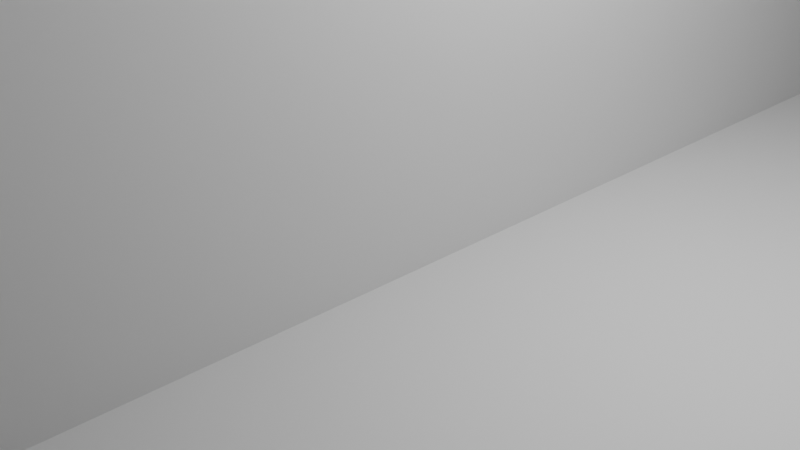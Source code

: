 # Source: structure.blend  (saved by Blender 4.4.30; exported with 4.5.12 LTS)
import bpy
from mathutils import Matrix  # noqa: F401  (used for matrix-valued properties, if any)

bpy.ops.wm.read_factory_settings(use_empty=True)
scene = bpy.context.scene
scene.name = 'Scene'

# ---- collections
col_collection = bpy.data.collections.new('Collection'); scene.collection.children.link(col_collection)

# ---- materials (node trees are filled in below, after node groups)
mat_material = bpy.data.materials.new('Material')
mat_material.alpha_threshold = 0.0
mat_material.roughness = 0.5
mat_material.line_color = (0.0, 0.0, 0.0, 1.0)

# ---- material node trees
mat_material.use_nodes = True; mat_material.node_tree.nodes.clear()
_N = mat_material.node_tree.nodes; _L = mat_material.node_tree.links
n0 = _N.new('ShaderNodeOutputMaterial'); n0.name = 'Material Output'; n0.location = (300, 300)
n1 = _N.new('ShaderNodeBsdfPrincipled'); n1.name = 'Principled BSDF'; n1.location = (10, 300)
n1.inputs[3].default_value = 1.45
_L.new(n1.outputs[0], n0.inputs[0])
n0.is_active_output = True

# ---- world
world_world = bpy.data.worlds.new('World'); scene.world = world_world
world_world.use_nodes = True; world_world.node_tree.nodes.clear()
_N = world_world.node_tree.nodes; _L = world_world.node_tree.links
n0 = _N.new('ShaderNodeOutputWorld'); n0.name = 'World Output'; n0.location = (300, 300)
n1 = _N.new('ShaderNodeBackground'); n1.name = 'Background'; n1.location = (10, 300)
n1.inputs[0].default_value = (0.05088, 0.05088, 0.05088, 1.0)
_L.new(n1.outputs[0], n0.inputs[0])
n0.is_active_output = True
world_world.color = (0.05088, 0.05088, 0.05088)
world_world.sun_shadow_jitter_overblur = 0.0

# ---- cameras
cam_camera = bpy.data.cameras.new('Camera')
cam_camera.clip_end = 100.0
cam_camera.ortho_scale = 7.314

# ---- lights
light_light = bpy.data.lights.new('Light', 'POINT')
light_light.energy = 1000.0
light_light.shadow_soft_size = 0.1

# ---- meshes
me_cube_002 = bpy.data.meshes.new('Cube.002')
me_cube_002.from_pydata([(6.135, 12.76, 9.836), (4.526, 8.151, 1.83), (7.253, -8.151, 18.13), (13.11, 0.9877, 7.777), (-9.979, 9.979, 19.96), (-9.683, 10.04, 0.002298), (-9.979, -9.979, 19.96), (-9.979, -9.979, 0.002298), (6.054, -13.4, 22.54), (-9.979, -9.979, 19.96), (4.765, 7.717, 29.8), (-9.979, 9.979, 19.96), (0.3637, 11.3, 0.7897), (-4.852, -9.979, 0.002298), (9.653, 8.151, 1.83), (9.653, -8.151, 1.83), (-4.852, 9.979, 0.002298), (-4.852, -9.979, 0.002298), (9.653, 8.151, 1.83), (9.653, -8.151, 1.83), (-4.852, 9.979, 0.002298), (-4.852, -9.979, 0.002298), (9.653, 8.151, 1.83), (9.653, -8.151, 1.83), (-26.71, -7.031, 18.21), (-24.53, -8.151, 1.83), (-27.25, 8.151, 18.13), (-24.53, 8.151, 1.83), (-10.02, -9.979, 19.96), (-10.02, -9.979, 0.002298), (-10.02, 9.979, 19.96), (-10.02, 9.979, 0.002298), (-29.98, 9.979, 19.96), (-10.02, 9.979, 19.96), (-21.08, -14.32, 32.08), (-10.02, -9.979, 19.96), (-15.15, -9.979, 0.002298), (-14.99, 10.02, -0.2197), (-29.65, -8.151, 1.83), (-29.65, 8.151, 1.83), (-15.15, -9.979, 0.002298), (-15.15, 9.979, 0.002298), (-29.65, -8.151, 1.83), (-29.65, 8.151, 1.83), (-15.15, -9.979, 0.002298), (-15.15, 9.979, 0.002298), (-29.65, -8.151, 1.83), (-29.65, 8.151, 1.83), (-9.979, -9.979, 0.002298), (-9.979, -9.979, 19.96), (7.253, -8.151, 18.13), (-0.9319, -5.116, 11.11), (-24.53, -8.151, 1.83), (-10.02, -9.979, 0.002298), (-26.71, -7.06, 18.13), (-10.02, -9.979, 19.96), (-10.02, -9.979, 15.03), (-26.89, 8.36, 14.95), (-26.77, 8.484, 13.61), (-26.29, -7.297, 14.87), (-20.96, -14.94, 10.81), (-26.29, -7.297, 14.87), (-32.9, -4.134, 10.05), (-10.03, 9.994, 14.46), (-26.15, -7.405, 13.69), (-24.53, -8.151, 1.83), (-26.15, -7.405, 13.69), (-24.53, -8.151, 1.83), (-26.71, -7.06, 18.13), (-26.71, -7.06, 18.13), (-29.53, 15.73, 14.77), (-29.0, 12.78, 10.89), (-26.29, -7.297, 14.87), (-26.29, -7.297, 14.87), (-10.02, 9.979, 14.39), (-10.02, -9.979, 15.03)], [], [(4, 6, 9, 11), (3, 2, 50, 51), (7, 6, 4, 5), (3, 7, 13, 15), (1, 0, 2, 3), (5, 4, 0, 1), (10, 11, 9, 8), (2, 0, 10, 8), (0, 4, 11, 10), (6, 2, 8, 9), (15, 13, 17, 19), (7, 5, 12, 13), (1, 3, 15, 14), (5, 1, 14, 12), (19, 17, 21, 23), (13, 12, 16, 17), (14, 15, 19, 18), (12, 14, 18, 16), (20, 22, 23, 21), (17, 16, 20, 21), (18, 19, 23, 22), (16, 18, 22, 20), (28, 30, 33, 35), (27, 58, 63, 31), (31, 63, 30, 28, 29), (27, 31, 37, 39), (25, 62, 58, 27), (2, 6, 49, 50), (34, 35, 33, 32), (26, 24, 34, 32), (24, 28, 35, 34), (30, 26, 32, 33), (39, 37, 41, 43), (31, 29, 36, 37), (25, 27, 39, 38), (29, 25, 38, 36), (43, 41, 45, 47), (37, 36, 40, 41), (38, 39, 43, 42), (36, 38, 42, 40), (44, 46, 47, 45), (41, 40, 44, 45), (42, 43, 47, 46), (40, 42, 46, 44), (51, 50, 49, 48), (53, 56, 60, 52), (56, 59, 72, 75), (29, 28, 55, 56, 53), (6, 7, 48, 49), (25, 29, 53, 52), (28, 24, 54, 55), (7, 3, 51, 48), (69, 73, 64, 65, 67, 66, 72, 68), (63, 57, 26, 30), (24, 61, 73, 69), (57, 63, 74, 70), (57, 61, 24, 26), (61, 57, 70, 73), (59, 56, 55, 54), (70, 74, 71), (71, 64, 73, 70), (66, 75, 72), (25, 52, 67, 65), (63, 58, 71, 74), (52, 60, 66, 67), (60, 56, 75, 66), (54, 24, 69, 68), (59, 54, 68, 72), (62, 25, 65, 64), (58, 62, 64, 71)])
me_cube_002.polygons.foreach_set('use_smooth', [0, 0, 0, 0, 0, 0, 0, 0, 0, 0, 0, 0, 0, 0, 0, 0, 0, 0, 1, 0, 0, 0, 0, 0, 0, 0, 0, 0, 0, 0, 0, 0, 0, 0, 0, 0, 0, 0, 0, 0, 1, 0, 0, 0, 0, 0, 0, 0, 0, 0, 0, 0, 0, 0, 0, 0, 0, 0, 0, 0, 0, 0, 0, 0, 0, 0, 0, 0, 0, 0])
_uv = me_cube_002.uv_layers.new(name='UVMap')
_uv.uv.foreach_set('vector', [0.625, 0.25, 0.625, 0.0, 0.625, 0.0, 0.625, 0.25, 0.3641, 0.7616, 0.6363, 0.7271, 0.6363, 0.7271, 0.3641, 0.7616, 0.375, 0.0, 0.625, 0.0, 0.625, 0.25, 0.375, 0.25, 0.3641, 0.7616, 0.375, 1.0, 0.375, 1.0, 0.3641, 0.7616, 0.3641, 0.4884, 0.6022, 0.4868, 0.6363, 0.7271, 0.3641, 0.7616, 0.375, 0.25, 0.625, 0.25, 0.6022, 0.4868, 0.3641, 0.4884, 0.625, 0.5, 0.875, 0.5, 0.875, 0.75, 0.625, 0.75, 0.6363, 0.7271, 0.6022, 0.4868, 0.625, 0.5, 0.625, 0.75, 0.6022, 0.4868, 0.875, 0.5, 0.875, 0.5, 0.625, 0.5, 0.875, 0.75, 0.6363, 0.7271, 0.625, 0.75, 0.875, 0.75, 0.3641, 0.7616, 0.375, 1.0, 0.375, 1.0, 0.3641, 0.7616, 0.375, 0.0, 0.375, 0.25, 0.375, 0.25, 0.375, 0.0, 0.3641, 0.4884, 0.3641, 0.7616, 0.3641, 0.7616, 0.3641, 0.4884, 0.375, 0.25, 0.3641, 0.4884, 0.3641, 0.4884, 0.375, 0.25, 0.3641, 0.7616, 0.375, 1.0, 0.375, 1.0, 0.3641, 0.7616, 0.375, 0.0, 0.375, 0.25, 0.375, 0.25, 0.375, 0.0, 0.3641, 0.4884, 0.3641, 0.7616, 0.3641, 0.7616, 0.3641, 0.4884, 0.375, 0.25, 0.3641, 0.4884, 0.3641, 0.4884, 0.375, 0.25, 0.125, 0.5, 0.3641, 0.4884, 0.3641, 0.7616, 0.125, 0.75, 0.375, 0.0, 0.375, 0.25, 0.375, 0.25, 0.375, 0.0, 0.3641, 0.4884, 0.3641, 0.7616, 0.3641, 0.7616, 0.3641, 0.4884, 0.375, 0.25, 0.3641, 0.4884, 0.3641, 0.4884, 0.375, 0.25, 0.625, 0.25, 0.625, 0.0, 0.625, 0.0, 0.625, 0.25, 0.3641, 0.7616, 0.5507, 0.738, 0.5552, 1.0, 0.375, 1.0, 0.375, 0.0, 0.5552, 0.0, 0.625, 0.0, 0.625, 0.25, 0.375, 0.25, 0.3641, 0.7616, 0.375, 1.0, 0.375, 1.0, 0.3641, 0.7616, 0.3641, 0.4884, 0.5342, 0.4872, 0.5507, 0.738, 0.3641, 0.7616, 0.6363, 0.7271, 0.875, 0.75, 0.875, 0.75, 0.6363, 0.7271, 0.625, 0.5, 0.875, 0.5, 0.875, 0.75, 0.625, 0.75, 0.6363, 0.7271, 0.6022, 0.4868, 0.625, 0.5, 0.625, 0.75, 0.6022, 0.4868, 0.875, 0.5, 0.875, 0.5, 0.625, 0.5, 0.875, 0.75, 0.6363, 0.7271, 0.625, 0.75, 0.875, 0.75, 0.3641, 0.7616, 0.375, 1.0, 0.375, 1.0, 0.3641, 0.7616, 0.375, 0.0, 0.375, 0.25, 0.375, 0.25, 0.375, 0.0, 0.3641, 0.4884, 0.3641, 0.7616, 0.3641, 0.7616, 0.3641, 0.4884, 0.375, 0.25, 0.3641, 0.4884, 0.3641, 0.4884, 0.375, 0.25, 0.3641, 0.7616, 0.375, 1.0, 0.375, 1.0, 0.3641, 0.7616, 0.375, 0.0, 0.375, 0.25, 0.375, 0.25, 0.375, 0.0, 0.3641, 0.4884, 0.3641, 0.7616, 0.3641, 0.7616, 0.3641, 0.4884, 0.375, 0.25, 0.3641, 0.4884, 0.3641, 0.4884, 0.375, 0.25, 0.125, 0.5, 0.3641, 0.4884, 0.3641, 0.7616, 0.125, 0.75, 0.375, 0.0, 0.375, 0.25, 0.375, 0.25, 0.375, 0.0, 0.3641, 0.4884, 0.3641, 0.7616, 0.3641, 0.7616, 0.3641, 0.4884, 0.375, 0.25, 0.3641, 0.4884, 0.3641, 0.4884, 0.375, 0.25, 0.3641, 0.7616, 0.6363, 0.7271, 0.625, 1.0, 0.375, 1.0, 0.375, 0.25, 0.5632, 0.25, 0.5342, 0.4872, 0.3641, 0.4884, 0.5632, 0.25, 0.5531, 0.4871, 0.5531, 0.4871, 0.5632, 0.25, 0.375, 0.25, 0.625, 0.25, 0.625, 0.25, 0.5632, 0.25, 0.375, 0.25, 0.625, 0.0, 0.375, 0.0, 0.375, 0.0, 0.625, 0.0, 0.3641, 0.4884, 0.375, 0.25, 0.375, 0.25, 0.3641, 0.4884, 0.875, 0.5, 0.6022, 0.4868, 0.6022, 0.4868, 0.875, 0.5, 0.375, 1.0, 0.3641, 0.7616, 0.3641, 0.7616, 0.375, 1.0, 0.6022, 0.4868, 0.5531, 0.4871, 0.5342, 0.4872, 0.3641, 0.4884, 0.3641, 0.4884, 0.5342, 0.4872, 0.5531, 0.4871, 0.6022, 0.4868, 0.5552, 1.0, 0.5765, 0.7347, 0.6363, 0.7271, 0.625, 1.0, 0.6022, 0.4868, 0.5531, 0.4871, 0.5531, 0.4871, 0.6022, 0.4868, 0.5765, 0.7347, 0.5552, 1.0, 0.5552, 1.0, 0.5765, 0.7347, 0.5765, 0.7347, 0.5531, 0.4871, 0.6022, 0.4868, 0.6363, 0.7271, 0.5531, 0.4871, 0.5765, 0.7347, 0.5765, 0.7347, 0.5531, 0.4871, 0.5531, 0.4871, 0.5632, 0.25, 0.625, 0.25, 0.6022, 0.4868, 0.5765, 0.7347, 0.5552, 1.0, 0.5507, 0.738, 0.5507, 0.738, 0.5342, 0.4872, 0.5531, 0.4871, 0.5765, 0.7347, 0.5342, 0.4872, 0.5632, 0.25, 0.5531, 0.4871, 0.3641, 0.4884, 0.3641, 0.4884, 0.3641, 0.4884, 0.3641, 0.4884, 0.5552, 1.0, 0.5507, 0.738, 0.5507, 0.738, 0.5552, 1.0, 0.3641, 0.4884, 0.5342, 0.4872, 0.5342, 0.4872, 0.3641, 0.4884, 0.5342, 0.4872, 0.5632, 0.25, 0.5632, 0.25, 0.5342, 0.4872, 0.6022, 0.4868, 0.6022, 0.4868, 0.6022, 0.4868, 0.6022, 0.4868, 0.5531, 0.4871, 0.6022, 0.4868, 0.6022, 0.4868, 0.5531, 0.4871, 0.5342, 0.4872, 0.3641, 0.4884, 0.3641, 0.4884, 0.5342, 0.4872, 0.5507, 0.738, 0.5342, 0.4872, 0.5342, 0.4872, 0.5507, 0.738])
me_cube_002.materials.append(mat_material)
me_cube_002.use_mirror_vertex_groups = False
me_cube_002.update()

# ---- objects
ob_light = bpy.data.objects.new('Light', light_light)
ob_camera = bpy.data.objects.new('Camera', cam_camera)
ob_cube_001 = bpy.data.objects.new('Cube.001', me_cube_002)

# ---- transforms, parenting, visibility, modifiers, constraints
ob_light.location = (4.076, 1.005, 5.904)
ob_light.rotation_euler = (0.6503, 0.05522, 1.866)
ob_light.lock_rotations_4d = False
ob_light.empty_display_type = 'ARROWS'
ob_light.color = (0.0, 0.0, 0.0, 0.0)
ob_light.lineart.crease_threshold = 0.0
ob_camera.location = (7.359, -6.926, 4.958)
ob_camera.rotation_euler = (1.109, 0.0, 0.8149)
ob_camera.lock_rotations_4d = False
ob_camera.empty_display_type = 'ARROWS'
ob_camera.color = (0.0, 0.0, 0.0, 0.0)
ob_camera.display_type = 'WIRE'
ob_camera.lineart.crease_threshold = 0.0
ob_cube_001.location = (-20.0, 0.0, 0.0)
ob_cube_001.rotation_euler = (0.0, -0.0, -3.142)
ob_cube_001.scale = (2.086, 2.086, 2.086)
ob_cube_001.lock_rotations_4d = False
ob_cube_001.empty_display_type = 'ARROWS'
ob_cube_001.lineart.crease_threshold = 0.0

# ---- collection membership
col_collection.objects.link(ob_light)
col_collection.objects.link(ob_camera)
col_collection.objects.link(ob_cube_001)

# ---- scene / render settings (as saved in the file)
scene.camera = ob_camera
scene.frame_start = 1; scene.frame_end = 250; scene.frame_set(1)
scene.render.engine = 'BLENDER_EEVEE_NEXT'
bpy.context.view_layer.update()

